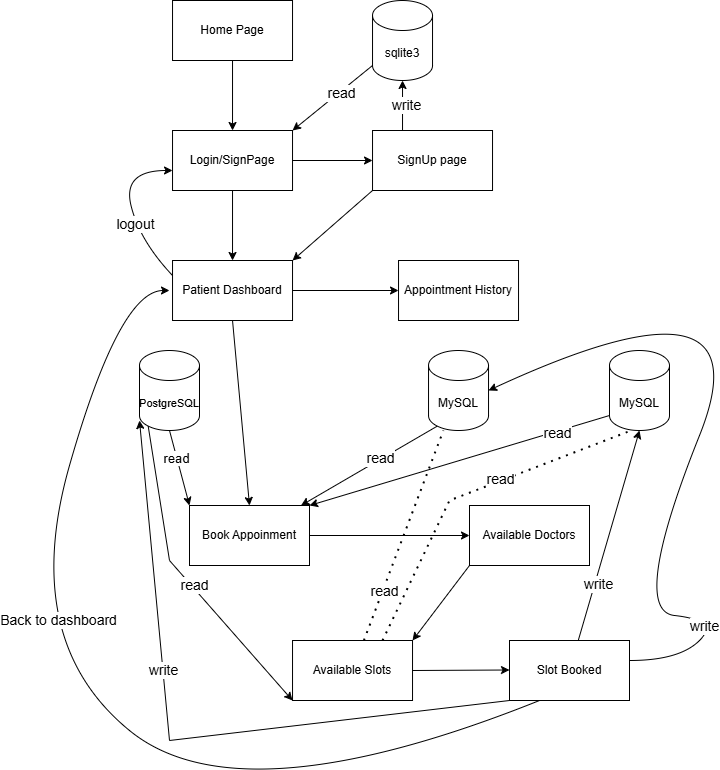

The diagram above was exported from draw.io. Its source (the exported page's mxGraphModel, read from the mxfile embedded in the PNG):
<mxGraphModel dx="1728" dy="964" grid="1" gridSize="10" guides="1" tooltips="1" connect="1" arrows="1" fold="1" page="1" pageScale="1" pageWidth="827" pageHeight="1169" background="#ffffff" math="0" shadow="0">
  <root>
    <mxCell id="0" />
    <mxCell id="1" parent="0" />
    <mxCell id="WxvA0DLYr4VQeB75Yiww-1" value="Home Page" style="rounded=0;whiteSpace=wrap;html=1;" vertex="1" parent="1">
      <mxGeometry x="203.03" y="20" width="120" height="60" as="geometry" />
    </mxCell>
    <mxCell id="WxvA0DLYr4VQeB75Yiww-2" value="Login/SignPage" style="rounded=0;whiteSpace=wrap;html=1;" vertex="1" parent="1">
      <mxGeometry x="203.03" y="150" width="120" height="60" as="geometry" />
    </mxCell>
    <mxCell id="WxvA0DLYr4VQeB75Yiww-6" value="" style="endArrow=classic;html=1;rounded=0;exitX=0.5;exitY=1;exitDx=0;exitDy=0;" edge="1" parent="1" source="WxvA0DLYr4VQeB75Yiww-1" target="WxvA0DLYr4VQeB75Yiww-2">
      <mxGeometry width="50" height="50" relative="1" as="geometry">
        <mxPoint x="273.03" y="140" as="sourcePoint" />
        <mxPoint x="273.03" y="140" as="targetPoint" />
      </mxGeometry>
    </mxCell>
    <mxCell id="WxvA0DLYr4VQeB75Yiww-12" value="SignUp page" style="rounded=0;whiteSpace=wrap;html=1;" vertex="1" parent="1">
      <mxGeometry x="403.03" y="150" width="120" height="60" as="geometry" />
    </mxCell>
    <mxCell id="WxvA0DLYr4VQeB75Yiww-13" value="" style="endArrow=classic;html=1;rounded=0;entryX=0;entryY=0.5;entryDx=0;entryDy=0;exitX=1;exitY=0.5;exitDx=0;exitDy=0;" edge="1" parent="1" source="WxvA0DLYr4VQeB75Yiww-2" target="WxvA0DLYr4VQeB75Yiww-12">
      <mxGeometry width="50" height="50" relative="1" as="geometry">
        <mxPoint x="333.03" y="205" as="sourcePoint" />
        <mxPoint x="383.03" y="155" as="targetPoint" />
      </mxGeometry>
    </mxCell>
    <mxCell id="WxvA0DLYr4VQeB75Yiww-23" value="" style="edgeStyle=orthogonalEdgeStyle;rounded=0;orthogonalLoop=1;jettySize=auto;html=1;" edge="1" parent="1" source="WxvA0DLYr4VQeB75Yiww-17" target="WxvA0DLYr4VQeB75Yiww-21">
      <mxGeometry relative="1" as="geometry" />
    </mxCell>
    <mxCell id="WxvA0DLYr4VQeB75Yiww-17" value="Patient Dashboard" style="rounded=0;whiteSpace=wrap;html=1;" vertex="1" parent="1">
      <mxGeometry x="203.03" y="280" width="120" height="60" as="geometry" />
    </mxCell>
    <mxCell id="WxvA0DLYr4VQeB75Yiww-18" value="" style="endArrow=classic;html=1;rounded=0;exitX=0.5;exitY=1;exitDx=0;exitDy=0;" edge="1" parent="1" source="WxvA0DLYr4VQeB75Yiww-2" target="WxvA0DLYr4VQeB75Yiww-17">
      <mxGeometry width="50" height="50" relative="1" as="geometry">
        <mxPoint x="499.03" y="240" as="sourcePoint" />
        <mxPoint x="549.03" y="190" as="targetPoint" />
      </mxGeometry>
    </mxCell>
    <mxCell id="WxvA0DLYr4VQeB75Yiww-20" value="" style="endArrow=classic;html=1;rounded=0;exitX=0;exitY=1;exitDx=0;exitDy=0;entryX=1;entryY=0;entryDx=0;entryDy=0;" edge="1" parent="1" source="WxvA0DLYr4VQeB75Yiww-12" target="WxvA0DLYr4VQeB75Yiww-17">
      <mxGeometry width="50" height="50" relative="1" as="geometry">
        <mxPoint x="499.03" y="240" as="sourcePoint" />
        <mxPoint x="549.03" y="190" as="targetPoint" />
      </mxGeometry>
    </mxCell>
    <mxCell id="WxvA0DLYr4VQeB75Yiww-21" value="Appointment History" style="rounded=0;whiteSpace=wrap;html=1;" vertex="1" parent="1">
      <mxGeometry x="429.03" y="280" width="120" height="60" as="geometry" />
    </mxCell>
    <mxCell id="WxvA0DLYr4VQeB75Yiww-25" value="Book Appoinment" style="rounded=0;whiteSpace=wrap;html=1;" vertex="1" parent="1">
      <mxGeometry x="220" y="525" width="120" height="60" as="geometry" />
    </mxCell>
    <mxCell id="WxvA0DLYr4VQeB75Yiww-26" value="" style="endArrow=classic;html=1;rounded=0;exitX=0.5;exitY=1;exitDx=0;exitDy=0;entryX=0.5;entryY=0;entryDx=0;entryDy=0;" edge="1" parent="1" source="WxvA0DLYr4VQeB75Yiww-17" target="WxvA0DLYr4VQeB75Yiww-25">
      <mxGeometry width="50" height="50" relative="1" as="geometry">
        <mxPoint x="249.03" y="390" as="sourcePoint" />
        <mxPoint x="299.03" y="340" as="targetPoint" />
      </mxGeometry>
    </mxCell>
    <mxCell id="WxvA0DLYr4VQeB75Yiww-29" value="sqlite3" style="shape=cylinder3;whiteSpace=wrap;html=1;boundedLbl=1;backgroundOutline=1;size=15;" vertex="1" parent="1">
      <mxGeometry x="403.03" y="20" width="60" height="80" as="geometry" />
    </mxCell>
    <mxCell id="WxvA0DLYr4VQeB75Yiww-30" value="" style="endArrow=classic;html=1;rounded=0;exitX=0;exitY=1;exitDx=0;exitDy=-15;exitPerimeter=0;entryX=1;entryY=0;entryDx=0;entryDy=0;" edge="1" parent="1" source="WxvA0DLYr4VQeB75Yiww-29" target="WxvA0DLYr4VQeB75Yiww-2">
      <mxGeometry width="50" height="50" relative="1" as="geometry">
        <mxPoint x="339.03" y="120" as="sourcePoint" />
        <mxPoint x="389.03" y="70" as="targetPoint" />
      </mxGeometry>
    </mxCell>
    <mxCell id="WxvA0DLYr4VQeB75Yiww-73" value="&lt;font style=&quot;font-size: 14px;&quot;&gt;read&lt;/font&gt;" style="edgeLabel;html=1;align=center;verticalAlign=middle;resizable=0;points=[];" vertex="1" connectable="0" parent="WxvA0DLYr4VQeB75Yiww-30">
      <mxGeometry x="-0.1783" y="1" relative="1" as="geometry">
        <mxPoint as="offset" />
      </mxGeometry>
    </mxCell>
    <mxCell id="WxvA0DLYr4VQeB75Yiww-31" value="" style="endArrow=classic;html=1;rounded=0;entryX=0.5;entryY=1;entryDx=0;entryDy=0;entryPerimeter=0;exitX=0.25;exitY=0;exitDx=0;exitDy=0;" edge="1" parent="1" source="WxvA0DLYr4VQeB75Yiww-12" target="WxvA0DLYr4VQeB75Yiww-29">
      <mxGeometry width="50" height="50" relative="1" as="geometry">
        <mxPoint x="438.03" y="150" as="sourcePoint" />
        <mxPoint x="488.03" y="100" as="targetPoint" />
      </mxGeometry>
    </mxCell>
    <mxCell id="WxvA0DLYr4VQeB75Yiww-74" value="&lt;font style=&quot;font-size: 14px;&quot;&gt;write&lt;/font&gt;" style="edgeLabel;html=1;align=center;verticalAlign=middle;resizable=0;points=[];" vertex="1" connectable="0" parent="WxvA0DLYr4VQeB75Yiww-31">
      <mxGeometry x="0.05" y="-3" relative="1" as="geometry">
        <mxPoint as="offset" />
      </mxGeometry>
    </mxCell>
    <mxCell id="WxvA0DLYr4VQeB75Yiww-32" value="" style="curved=1;endArrow=classic;html=1;rounded=0;exitX=0;exitY=0.25;exitDx=0;exitDy=0;" edge="1" parent="1" source="WxvA0DLYr4VQeB75Yiww-17">
      <mxGeometry width="50" height="50" relative="1" as="geometry">
        <mxPoint x="153.03" y="240" as="sourcePoint" />
        <mxPoint x="203.03" y="190" as="targetPoint" />
        <Array as="points">
          <mxPoint x="170" y="260" />
          <mxPoint x="153.03" y="190" />
        </Array>
      </mxGeometry>
    </mxCell>
    <mxCell id="WxvA0DLYr4VQeB75Yiww-33" value="&lt;font style=&quot;font-size: 14px;&quot;&gt;logout&lt;/font&gt;" style="edgeLabel;html=1;align=center;verticalAlign=middle;resizable=0;points=[];" vertex="1" connectable="0" parent="WxvA0DLYr4VQeB75Yiww-32">
      <mxGeometry x="-0.2263" y="1" relative="1" as="geometry">
        <mxPoint as="offset" />
      </mxGeometry>
    </mxCell>
    <mxCell id="WxvA0DLYr4VQeB75Yiww-34" value="&lt;font style=&quot;font-size: 11px;&quot;&gt;PostgreSQL&lt;/font&gt;" style="shape=cylinder3;whiteSpace=wrap;html=1;boundedLbl=1;backgroundOutline=1;size=15;" vertex="1" parent="1">
      <mxGeometry x="170" y="370" width="60" height="80" as="geometry" />
    </mxCell>
    <mxCell id="WxvA0DLYr4VQeB75Yiww-36" value="MySQL" style="shape=cylinder3;whiteSpace=wrap;html=1;boundedLbl=1;backgroundOutline=1;size=15;" vertex="1" parent="1">
      <mxGeometry x="640" y="370" width="60" height="80" as="geometry" />
    </mxCell>
    <mxCell id="WxvA0DLYr4VQeB75Yiww-37" value="MySQL" style="shape=cylinder3;whiteSpace=wrap;html=1;boundedLbl=1;backgroundOutline=1;size=15;" vertex="1" parent="1">
      <mxGeometry x="459.03" y="370" width="60" height="80" as="geometry" />
    </mxCell>
    <mxCell id="WxvA0DLYr4VQeB75Yiww-38" value="" style="endArrow=classic;html=1;rounded=0;exitX=0.145;exitY=1;exitDx=0;exitDy=-4.35;exitPerimeter=0;" edge="1" parent="1" source="WxvA0DLYr4VQeB75Yiww-37" target="WxvA0DLYr4VQeB75Yiww-25">
      <mxGeometry width="50" height="50" relative="1" as="geometry">
        <mxPoint x="370" y="400" as="sourcePoint" />
        <mxPoint x="420" y="350" as="targetPoint" />
      </mxGeometry>
    </mxCell>
    <mxCell id="WxvA0DLYr4VQeB75Yiww-66" value="&lt;font style=&quot;font-size: 14px;&quot;&gt;read&lt;/font&gt;" style="edgeLabel;html=1;align=center;verticalAlign=middle;resizable=0;points=[];" vertex="1" connectable="0" parent="WxvA0DLYr4VQeB75Yiww-38">
      <mxGeometry x="-0.1743" y="-2" relative="1" as="geometry">
        <mxPoint as="offset" />
      </mxGeometry>
    </mxCell>
    <mxCell id="WxvA0DLYr4VQeB75Yiww-39" value="" style="endArrow=classic;html=1;rounded=0;exitX=0.5;exitY=1;exitDx=0;exitDy=0;exitPerimeter=0;entryX=0;entryY=0;entryDx=0;entryDy=0;" edge="1" parent="1" source="WxvA0DLYr4VQeB75Yiww-34" target="WxvA0DLYr4VQeB75Yiww-25">
      <mxGeometry width="50" height="50" relative="1" as="geometry">
        <mxPoint x="120" y="510" as="sourcePoint" />
        <mxPoint x="200" y="470" as="targetPoint" />
      </mxGeometry>
    </mxCell>
    <mxCell id="WxvA0DLYr4VQeB75Yiww-64" value="&lt;font style=&quot;font-size: 13px;&quot;&gt;read&lt;/font&gt;" style="edgeLabel;html=1;align=center;verticalAlign=middle;resizable=0;points=[];" vertex="1" connectable="0" parent="WxvA0DLYr4VQeB75Yiww-39">
      <mxGeometry x="-0.2835" y="-1" relative="1" as="geometry">
        <mxPoint as="offset" />
      </mxGeometry>
    </mxCell>
    <mxCell id="WxvA0DLYr4VQeB75Yiww-40" value="" style="endArrow=classic;html=1;rounded=0;exitX=0;exitY=1;exitDx=0;exitDy=-15;exitPerimeter=0;entryX=1;entryY=0;entryDx=0;entryDy=0;" edge="1" parent="1" source="WxvA0DLYr4VQeB75Yiww-36" target="WxvA0DLYr4VQeB75Yiww-25">
      <mxGeometry width="50" height="50" relative="1" as="geometry">
        <mxPoint x="389" y="500" as="sourcePoint" />
        <mxPoint x="439" y="450" as="targetPoint" />
      </mxGeometry>
    </mxCell>
    <mxCell id="WxvA0DLYr4VQeB75Yiww-67" value="&lt;font style=&quot;font-size: 14px;&quot;&gt;read&lt;/font&gt;" style="edgeLabel;html=1;align=center;verticalAlign=middle;resizable=0;points=[];" vertex="1" connectable="0" parent="WxvA0DLYr4VQeB75Yiww-40">
      <mxGeometry x="-0.6432" y="1" relative="1" as="geometry">
        <mxPoint as="offset" />
      </mxGeometry>
    </mxCell>
    <mxCell id="WxvA0DLYr4VQeB75Yiww-41" value="Available Doctors" style="rounded=0;whiteSpace=wrap;html=1;" vertex="1" parent="1">
      <mxGeometry x="500" y="525" width="120" height="60" as="geometry" />
    </mxCell>
    <mxCell id="WxvA0DLYr4VQeB75Yiww-42" value="" style="endArrow=classic;html=1;rounded=0;exitX=1;exitY=0.5;exitDx=0;exitDy=0;" edge="1" parent="1" source="WxvA0DLYr4VQeB75Yiww-25" target="WxvA0DLYr4VQeB75Yiww-41">
      <mxGeometry width="50" height="50" relative="1" as="geometry">
        <mxPoint x="390" y="540" as="sourcePoint" />
        <mxPoint x="440" y="490" as="targetPoint" />
      </mxGeometry>
    </mxCell>
    <mxCell id="WxvA0DLYr4VQeB75Yiww-43" value="Available&amp;nbsp;Slots" style="rounded=0;whiteSpace=wrap;html=1;" vertex="1" parent="1">
      <mxGeometry x="323.03" y="660" width="120" height="60" as="geometry" />
    </mxCell>
    <mxCell id="WxvA0DLYr4VQeB75Yiww-44" value="" style="endArrow=classic;html=1;rounded=0;exitX=0;exitY=1;exitDx=0;exitDy=0;entryX=1;entryY=0;entryDx=0;entryDy=0;" edge="1" parent="1" source="WxvA0DLYr4VQeB75Yiww-41" target="WxvA0DLYr4VQeB75Yiww-43">
      <mxGeometry width="50" height="50" relative="1" as="geometry">
        <mxPoint x="490" y="650" as="sourcePoint" />
        <mxPoint x="540" y="600" as="targetPoint" />
      </mxGeometry>
    </mxCell>
    <mxCell id="WxvA0DLYr4VQeB75Yiww-46" value="" style="endArrow=none;dashed=1;html=1;dashPattern=1 3;strokeWidth=2;rounded=0;entryX=0.317;entryY=1.013;entryDx=0;entryDy=0;entryPerimeter=0;exitX=0.75;exitY=0;exitDx=0;exitDy=0;" edge="1" parent="1" source="WxvA0DLYr4VQeB75Yiww-43" target="WxvA0DLYr4VQeB75Yiww-36">
      <mxGeometry width="50" height="50" relative="1" as="geometry">
        <mxPoint x="420" y="610" as="sourcePoint" />
        <mxPoint x="410" y="470" as="targetPoint" />
        <Array as="points">
          <mxPoint x="480" y="520" />
        </Array>
      </mxGeometry>
    </mxCell>
    <mxCell id="WxvA0DLYr4VQeB75Yiww-68" value="&lt;font style=&quot;font-size: 14px;&quot;&gt;read&lt;/font&gt;" style="edgeLabel;html=1;align=center;verticalAlign=middle;resizable=0;points=[];" vertex="1" connectable="0" parent="WxvA0DLYr4VQeB75Yiww-46">
      <mxGeometry x="0.2118" y="2" relative="1" as="geometry">
        <mxPoint as="offset" />
      </mxGeometry>
    </mxCell>
    <mxCell id="WxvA0DLYr4VQeB75Yiww-47" value="" style="endArrow=none;dashed=1;html=1;dashPattern=1 3;strokeWidth=2;rounded=0;" edge="1" parent="1" source="WxvA0DLYr4VQeB75Yiww-43" target="WxvA0DLYr4VQeB75Yiww-37">
      <mxGeometry width="50" height="50" relative="1" as="geometry">
        <mxPoint x="360" y="520" as="sourcePoint" />
        <mxPoint x="410" y="470" as="targetPoint" />
      </mxGeometry>
    </mxCell>
    <mxCell id="WxvA0DLYr4VQeB75Yiww-69" value="&lt;font style=&quot;font-size: 14px;&quot;&gt;read&lt;/font&gt;" style="edgeLabel;html=1;align=center;verticalAlign=middle;resizable=0;points=[];" vertex="1" connectable="0" parent="WxvA0DLYr4VQeB75Yiww-47">
      <mxGeometry x="-0.5112" y="-1" relative="1" as="geometry">
        <mxPoint as="offset" />
      </mxGeometry>
    </mxCell>
    <mxCell id="WxvA0DLYr4VQeB75Yiww-50" value="" style="endArrow=classic;html=1;rounded=0;exitX=0.145;exitY=1;exitDx=0;exitDy=-4.35;exitPerimeter=0;entryX=0;entryY=1;entryDx=0;entryDy=0;" edge="1" parent="1" source="WxvA0DLYr4VQeB75Yiww-34" target="WxvA0DLYr4VQeB75Yiww-43">
      <mxGeometry width="50" height="50" relative="1" as="geometry">
        <mxPoint x="90" y="550" as="sourcePoint" />
        <mxPoint x="320" y="680" as="targetPoint" />
        <Array as="points">
          <mxPoint x="200" y="580" />
        </Array>
      </mxGeometry>
    </mxCell>
    <mxCell id="WxvA0DLYr4VQeB75Yiww-65" value="&lt;font style=&quot;font-size: 14px;&quot;&gt;read&lt;/font&gt;" style="edgeLabel;html=1;align=center;verticalAlign=middle;resizable=0;points=[];" vertex="1" connectable="0" parent="WxvA0DLYr4VQeB75Yiww-50">
      <mxGeometry x="0.0586" y="2" relative="1" as="geometry">
        <mxPoint as="offset" />
      </mxGeometry>
    </mxCell>
    <mxCell id="WxvA0DLYr4VQeB75Yiww-52" value="" style="endArrow=classic;html=1;rounded=0;exitX=1;exitY=0.5;exitDx=0;exitDy=0;" edge="1" parent="1" source="WxvA0DLYr4VQeB75Yiww-43">
      <mxGeometry width="50" height="50" relative="1" as="geometry">
        <mxPoint x="453.03" y="689.5" as="sourcePoint" />
        <mxPoint x="540" y="689.5" as="targetPoint" />
      </mxGeometry>
    </mxCell>
    <mxCell id="WxvA0DLYr4VQeB75Yiww-53" value="Slot Booked" style="rounded=0;whiteSpace=wrap;html=1;" vertex="1" parent="1">
      <mxGeometry x="540" y="660" width="120" height="60" as="geometry" />
    </mxCell>
    <mxCell id="WxvA0DLYr4VQeB75Yiww-55" value="" style="endArrow=classic;html=1;rounded=0;entryX=0.5;entryY=1;entryDx=0;entryDy=0;entryPerimeter=0;" edge="1" parent="1" source="WxvA0DLYr4VQeB75Yiww-53" target="WxvA0DLYr4VQeB75Yiww-36">
      <mxGeometry width="50" height="50" relative="1" as="geometry">
        <mxPoint x="660" y="690" as="sourcePoint" />
        <mxPoint x="710" y="640" as="targetPoint" />
      </mxGeometry>
    </mxCell>
    <mxCell id="WxvA0DLYr4VQeB75Yiww-70" value="&lt;font style=&quot;font-size: 14px;&quot;&gt;write&lt;/font&gt;" style="edgeLabel;html=1;align=center;verticalAlign=middle;resizable=0;points=[];" vertex="1" connectable="0" parent="WxvA0DLYr4VQeB75Yiww-55">
      <mxGeometry x="-0.4597" y="-1" relative="1" as="geometry">
        <mxPoint x="1" as="offset" />
      </mxGeometry>
    </mxCell>
    <mxCell id="WxvA0DLYr4VQeB75Yiww-57" value="" style="endArrow=classic;html=1;rounded=0;exitX=0;exitY=1;exitDx=0;exitDy=0;" edge="1" parent="1" source="WxvA0DLYr4VQeB75Yiww-53">
      <mxGeometry width="50" height="50" relative="1" as="geometry">
        <mxPoint x="180" y="760" as="sourcePoint" />
        <mxPoint x="170" y="440" as="targetPoint" />
        <Array as="points">
          <mxPoint x="200" y="760" />
        </Array>
      </mxGeometry>
    </mxCell>
    <mxCell id="WxvA0DLYr4VQeB75Yiww-72" value="&lt;font style=&quot;font-size: 14px;&quot;&gt;write&lt;/font&gt;" style="edgeLabel;html=1;align=center;verticalAlign=middle;resizable=0;points=[];" vertex="1" connectable="0" parent="WxvA0DLYr4VQeB75Yiww-57">
      <mxGeometry x="0.2464" relative="1" as="geometry">
        <mxPoint as="offset" />
      </mxGeometry>
    </mxCell>
    <mxCell id="WxvA0DLYr4VQeB75Yiww-58" value="" style="curved=1;endArrow=classic;html=1;rounded=0;entryX=1;entryY=0.5;entryDx=0;entryDy=0;entryPerimeter=0;" edge="1" parent="1" target="WxvA0DLYr4VQeB75Yiww-37">
      <mxGeometry width="50" height="50" relative="1" as="geometry">
        <mxPoint x="660" y="680" as="sourcePoint" />
        <mxPoint x="780" y="340" as="targetPoint" />
        <Array as="points">
          <mxPoint x="710" y="680" />
          <mxPoint x="750" y="640" />
          <mxPoint x="660" y="630" />
          <mxPoint x="800" y="280" />
        </Array>
      </mxGeometry>
    </mxCell>
    <mxCell id="WxvA0DLYr4VQeB75Yiww-71" value="&lt;font style=&quot;font-size: 14px;&quot;&gt;write&lt;/font&gt;" style="edgeLabel;html=1;align=center;verticalAlign=middle;resizable=0;points=[];" vertex="1" connectable="0" parent="WxvA0DLYr4VQeB75Yiww-58">
      <mxGeometry x="-0.7226" y="7" relative="1" as="geometry">
        <mxPoint as="offset" />
      </mxGeometry>
    </mxCell>
    <mxCell id="WxvA0DLYr4VQeB75Yiww-62" value="" style="curved=1;endArrow=classic;html=1;rounded=0;exitX=0.25;exitY=1;exitDx=0;exitDy=0;" edge="1" parent="1" source="WxvA0DLYr4VQeB75Yiww-53">
      <mxGeometry width="50" height="50" relative="1" as="geometry">
        <mxPoint x="150" y="360" as="sourcePoint" />
        <mxPoint x="200" y="310" as="targetPoint" />
        <Array as="points">
          <mxPoint x="270" y="840" />
          <mxPoint x="50" y="660" />
          <mxPoint x="150" y="310" />
        </Array>
      </mxGeometry>
    </mxCell>
    <mxCell id="WxvA0DLYr4VQeB75Yiww-63" value="&lt;font style=&quot;font-size: 14px;&quot;&gt;Back to dashboard&lt;/font&gt;" style="edgeLabel;html=1;align=center;verticalAlign=middle;resizable=0;points=[];" vertex="1" connectable="0" parent="WxvA0DLYr4VQeB75Yiww-62">
      <mxGeometry x="0.248" y="-31" relative="1" as="geometry">
        <mxPoint as="offset" />
      </mxGeometry>
    </mxCell>
  </root>
</mxGraphModel>